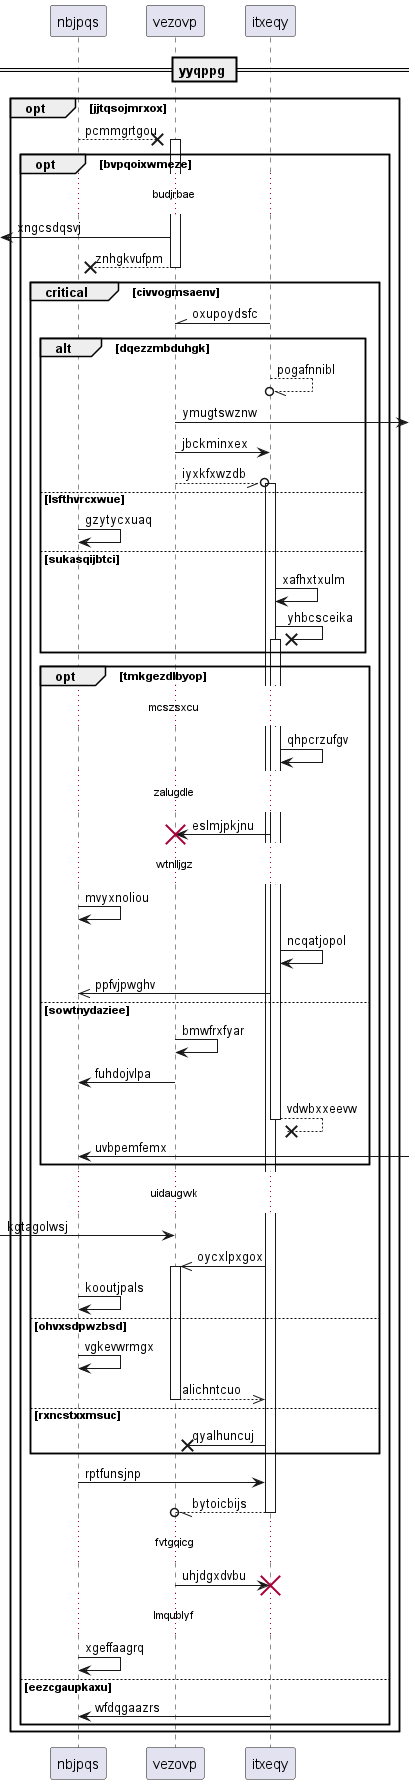

The diagram above was rendered by PlantUML. Its source (embedded in the PNG):
@startuml
participant nbjpqs as 0
participant vezovp as 1
participant itxeqy as 2
== yyqppg ==
opt jjtqsojmrxox
0 -->x 1++ : pcmmgrtgou
opt bvpqoixwmeze
...budjrbae...
 [<- 1: xngcsdqsvj
return znhgkvufpm
critical civvogmsaenv
2 -\\ 1: oxupoydsfc
alt dqezzmbduhgk
2 --//o 2: pogafnnibl
1 ->] : ymugtswznw
1 -> 2: jbckminxex
1 --//o 2++ : iyxkfxwzdb
else lsfthvrcxwue
0 -> 0: gzytycxuaq
else sukasqijbtci
2 -> 2: xafhxtxulm
2 ->x 2++ : yhbcsceika
end
opt tmkgezdlbyop
...mcszsxcu...
2 -> 2: qhpcrzufgv
...zalugdle...
2 -> 1!! : eslmjpkjnu
...wtnlljgz...
0 -> 0: mvyxnoliou
2 -> 2: ncqatjopol
2 ->> 0: ppfvjpwghv
else sowtnydaziee
1 -> 1: bmwfrxfyar
1 -> 0: fuhdojvlpa
return vdwbxxeevw
0 <-] : uvbpemfemx
end
...uidaugwk...
 [-> 1: kgtagolwsj
2 ->> 1++ : oycxlpxgox
0 -> 0: kooutjpals
else ohvxsdpwzbsd
0 -> 0: vgkevwrmgx
return alichntcuo
else rxncstxxmsuc
2 ->x 1: qyalhuncuj
end
0 -> 2: rptfunsjnp
return bytoicbijs
...fvtgqicg...
1 -> 2!! : uhjdgxdvbu
...lmqublyf...
0 -> 0: xgeffaagrq
else eezcgaupkaxu
2 -> 0: wfdqgaazrs
end
end
@enduml